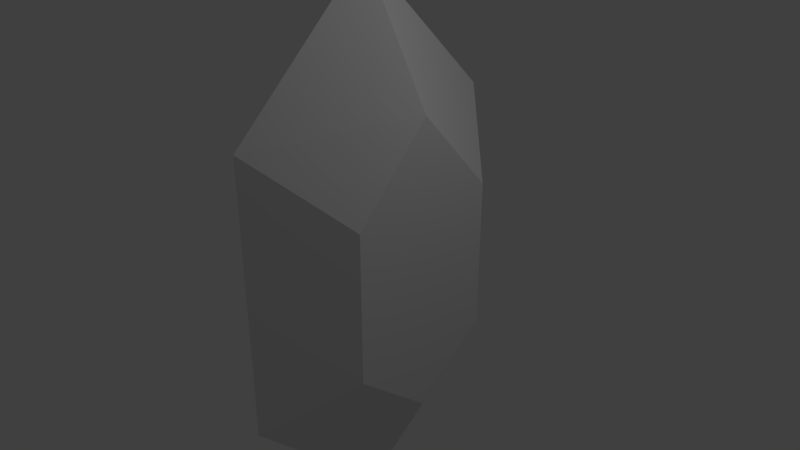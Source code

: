 # Source: Rupee.blend  (saved by Blender 2.78.0; exported with 4.5.12 LTS)
import bpy
from mathutils import Matrix  # noqa: F401  (used for matrix-valued properties, if any)

bpy.ops.wm.read_factory_settings(use_empty=True)
scene = bpy.context.scene
scene.name = 'Scene'

# ---- collections
col_collection_1 = bpy.data.collections.new('Collection 1'); scene.collection.children.link(col_collection_1)

# ---- materials (node trees are filled in below, after node groups)
mat_material = bpy.data.materials.new('Material')
mat_material.alpha_threshold = 0.0
mat_material.use_transparent_shadow = False
mat_material.roughness = 0.5
mat_material.line_color = (0.0, 0.0, 0.0, 1.0)

# ---- material node trees

# ---- world
world_world = bpy.data.worlds.new('World'); scene.world = world_world
world_world.color = (0.05088, 0.05088, 0.05088)
world_world.use_sun_shadow = False
world_world.sun_shadow_jitter_overblur = 0.0
world_world.cycles.sampling_method = 'MANUAL'

# ---- cameras
cam_camera = bpy.data.cameras.new('Camera')
cam_camera.clip_end = 100.0
cam_camera.lens = 35.0
cam_camera.sensor_width = 32.0
cam_camera.sensor_height = 18.0
cam_camera.ortho_scale = 7.314
cam_camera.dof.focus_distance = 0.0
cam_camera.dof.aperture_fstop = 128.0

# ---- lights
light_lamp = bpy.data.lights.new('Lamp', 'POINT')
light_lamp.transmission_factor = 0.0
light_lamp.cutoff_distance = 30.0
light_lamp.energy = 100.0
light_lamp.shadow_buffer_clip_start = 1.001
light_lamp.shadow_soft_size = 0.1
light_lamp.shadow_maximum_resolution = 0.006
light_lamp.use_absolute_resolution = True

# ---- meshes
me_cube = bpy.data.meshes.new('Cube')
me_cube.from_pydata([(1.0, 1.0, -1.0), (1.0, -1.0, -1.0), (-1.0, -1.0, -1.0), (-1.0, 1.0, -1.0), (1.0, 1.0, 1.0), (1.0, -1.0, 1.0), (-1.0, -1.0, 1.0), (-1.0, 1.0, 1.0), (1.0, -5.96e-08, -1.822), (-1.0, 2.98e-07, -1.822), (1.0, -5.364e-07, 2.126), (-1.0, 1.788e-07, 2.126), (3.626e-07, 1.881, -1.881), (2.626e-08, -1.881, -1.881), (4.748e-07, 1.881, 1.881), (-9.829e-07, -1.881, 1.881), (-3.669e-07, -5.917e-07, 3.771), (3.073e-07, 5.32e-07, -3.771)], [], [(17, 13, 2, 9), (16, 11, 6, 15), (8, 10, 5, 1), (13, 15, 6, 2), (9, 11, 7, 3), (14, 12, 3, 7), (2, 6, 11, 9), (0, 4, 10, 8), (14, 7, 11, 16), (12, 17, 9, 3), (0, 8, 17, 12), (4, 14, 16, 10), (4, 0, 12, 14), (1, 5, 15, 13), (10, 16, 15, 5), (8, 1, 13, 17)])
_uv = me_cube.uv_layers.new(name='UVMap')
_uv.uv.foreach_set('vector', [0.2508, 0.0001339, 0.4999, 0.2258, 0.3586, 0.3485, 0.2531, 0.2582, 0.2495, 0.8969, 0.2477, 0.6718, 0.3525, 0.5548, 0.4999, 0.672, 0.7531, 0.2582, 0.7477, 0.6718, 0.6429, 0.5538, 0.6467, 0.3466, 0.4999, 0.2258, 0.4999, 0.672, 0.3525, 0.5548, 0.3586, 0.3485, 0.2531, 0.2582, 0.2477, 0.6718, 0.1429, 0.5538, 0.1468, 0.3466, 0.0001339, 0.676, 0.001038, 0.2298, 0.1468, 0.3466, 0.1429, 0.5538, 0.3586, 0.3485, 0.3525, 0.5548, 0.2477, 0.6718, 0.2531, 0.2582, 0.8586, 0.3485, 0.8525, 0.5548, 0.7477, 0.6718, 0.7531, 0.2582, 0.0001339, 0.676, 0.1429, 0.5538, 0.2477, 0.6718, 0.2495, 0.8969, 0.001038, 0.2298, 0.2508, 0.0001339, 0.2531, 0.2582, 0.1468, 0.3466, 0.8586, 0.3485, 0.7531, 0.2582, 0.7507, 0.0001339, 0.9998, 0.2257, 0.8525, 0.5548, 0.9999, 0.672, 0.7495, 0.8969, 0.7477, 0.6718, 0.8525, 0.5548, 0.8586, 0.3485, 0.9998, 0.2257, 0.9999, 0.672, 0.6467, 0.3466, 0.6429, 0.5538, 0.5001, 0.6761, 0.501, 0.2298, 0.7477, 0.6718, 0.7495, 0.8969, 0.5001, 0.6761, 0.6429, 0.5538, 0.7531, 0.2582, 0.6467, 0.3466, 0.501, 0.2298, 0.7507, 0.0001339])
me_cube.materials.append(mat_material)
me_cube.use_remesh_preserve_volume = False
me_cube.use_remesh_preserve_attributes = False
me_cube.use_mirror_vertex_groups = False
me_cube.update()

# ---- objects
ob_cube = bpy.data.objects.new('Cube', me_cube)
ob_lamp = bpy.data.objects.new('Lamp', light_lamp)
ob_camera = bpy.data.objects.new('Camera', cam_camera)

# ---- transforms, parenting, visibility, modifiers, constraints
ob_cube.location = (0.0, 0.0, 0.0)
ob_cube.lock_rotations_4d = False
ob_cube.empty_display_type = 'ARROWS'
ob_cube.lineart.crease_threshold = 0.0
ob_lamp.location = (4.076, 1.005, 5.904)
ob_lamp.rotation_euler = (0.6503, 0.05522, 1.866)
ob_lamp.lock_rotations_4d = False
ob_lamp.empty_display_type = 'ARROWS'
ob_lamp.color = (0.0, 0.0, 0.0, 0.0)
ob_lamp.lineart.crease_threshold = 0.0
ob_camera.location = (7.481, -6.508, 5.344)
ob_camera.rotation_euler = (1.109, 0.0, 0.8149)
ob_camera.lock_rotations_4d = False
ob_camera.empty_display_type = 'ARROWS'
ob_camera.color = (0.0, 0.0, 0.0, 0.0)
ob_camera.display_type = 'WIRE'
ob_camera.lineart.crease_threshold = 0.0

# ---- collection membership
col_collection_1.objects.link(ob_cube)
col_collection_1.objects.link(ob_lamp)
col_collection_1.objects.link(ob_camera)

# ---- scene / render settings (as saved in the file)
scene.camera = ob_camera
scene.frame_start = 1; scene.frame_end = 250; scene.frame_set(1)
scene.render.engine = 'BLENDER_EEVEE_NEXT'
scene.render.resolution_percentage = 50
scene.render.dither_intensity = 0.0
scene.cycles.use_denoising = False
scene.cycles.samples = 128
scene.cycles.sampling_pattern = 'TABULATED_SOBOL'
scene.cycles.light_sampling_threshold = 0.0
scene.cycles.use_adaptive_sampling = False
scene.cycles.use_light_tree = False
scene.cycles.blur_glossy = 0.0
scene.cycles.sample_clamp_indirect = 0.0
scene.view_settings.view_transform = 'Standard'
bpy.context.view_layer.update()
